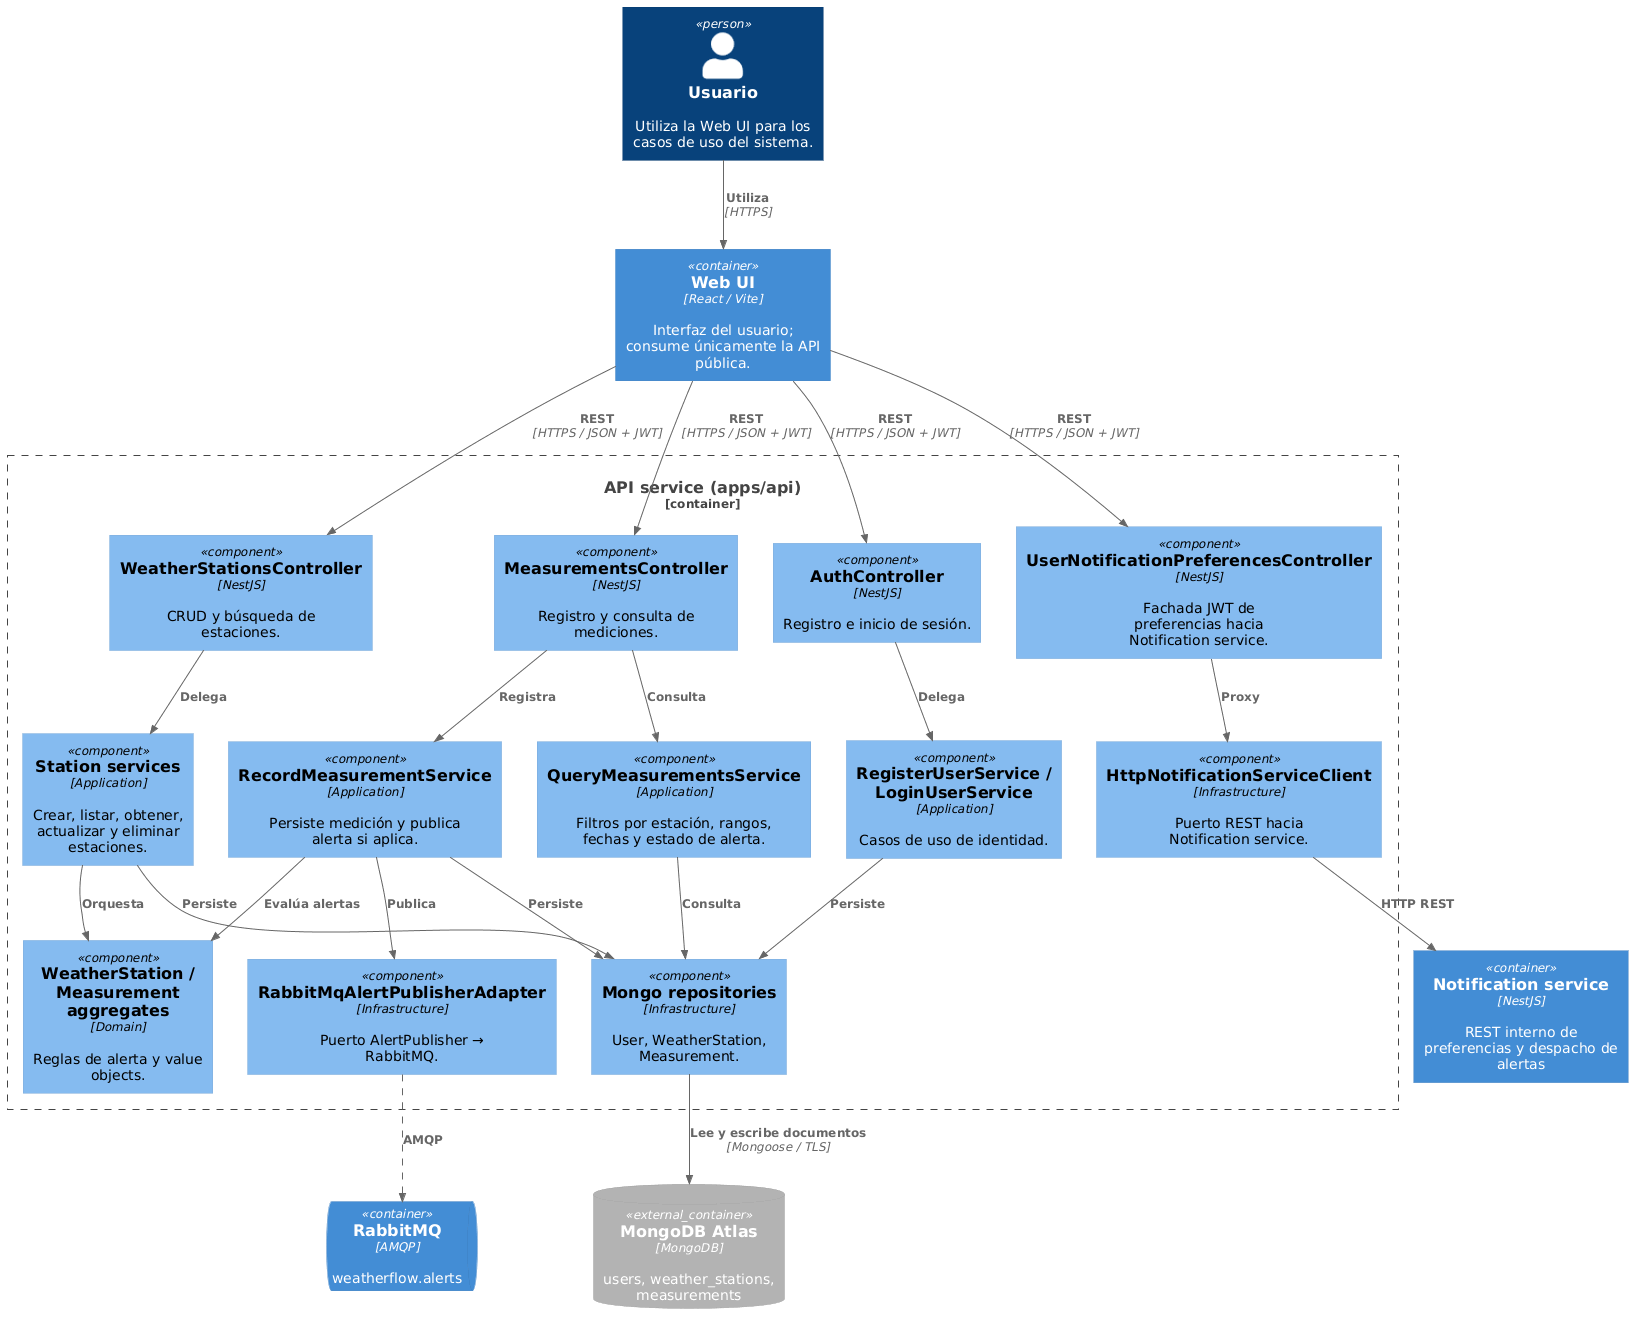

The diagram above was rendered by PlantUML. Its source (embedded in the PNG):
@startuml
!include https://raw.githubusercontent.com/plantuml-stdlib/C4-PlantUML/master/C4_Component.puml

AddRelTag("async", $lineStyle=DashedLine())

LAYOUT_TOP_DOWN()

Person(usuario, "Usuario", "Utiliza la Web UI para los casos de uso del sistema.")

Container(web, "Web UI", "React / Vite", "Interfaz del usuario; consume únicamente la API pública.")

Container_Boundary(api, "API service (apps/api)") {
  Component(authController, "AuthController", "NestJS", "Registro e inicio de sesión.")
  Component(prefsController, "UserNotificationPreferencesController", "NestJS", "Fachada JWT de preferencias hacia Notification service.")
  Component(stationsController, "WeatherStationsController", "NestJS", "CRUD y búsqueda de estaciones.")
  Component(measurementsController, "MeasurementsController", "NestJS", "Registro y consulta de mediciones.")

  Component(authServices, "RegisterUserService / LoginUserService", "Application", "Casos de uso de identidad.")
  Component(stationServices, "Station services", "Application", "Crear, listar, obtener, actualizar y eliminar estaciones.")
  Component(queryService, "QueryMeasurementsService", "Application", "Filtros por estación, rangos, fechas y estado de alerta.")
  Component(recordService, "RecordMeasurementService", "Application", "Persiste medición y publica alerta si aplica.")

  Component(weatherDomain, "WeatherStation / Measurement aggregates", "Domain", "Reglas de alerta y value objects.")
  Component(apiRepositories, "Mongo repositories", "Infrastructure", "User, WeatherStation, Measurement.")
  Component(notificationClient, "HttpNotificationServiceClient", "Infrastructure", "Puerto REST hacia Notification service.")
  Component(alertPublisher, "RabbitMqAlertPublisherAdapter", "Infrastructure", "Puerto AlertPublisher → RabbitMQ.")
}

ContainerDb_Ext(mongoAtlas, "MongoDB Atlas", "MongoDB", "users, weather_stations, measurements")
ContainerQueue(rabbit, "RabbitMQ", "AMQP", "weatherflow.alerts")
Container(notifications, "Notification service", "NestJS", "REST interno de preferencias y despacho de alertas")

Rel(usuario, web, "Utiliza", "HTTPS")
Rel(web, authController, "REST", "HTTPS / JSON + JWT")
Rel(web, prefsController, "REST", "HTTPS / JSON + JWT")
Rel(web, stationsController, "REST", "HTTPS / JSON + JWT")
Rel(web, measurementsController, "REST", "HTTPS / JSON + JWT")

Rel(authController, authServices, "Delega")
Rel(stationsController, stationServices, "Delega")
Rel(measurementsController, queryService, "Consulta")
Rel(measurementsController, recordService, "Registra")
Rel(prefsController, notificationClient, "Proxy")

Rel(authServices, apiRepositories, "Persiste")
Rel(stationServices, weatherDomain, "Orquesta")
Rel(stationServices, apiRepositories, "Persiste")
Rel(recordService, weatherDomain, "Evalúa alertas")
Rel(recordService, apiRepositories, "Persiste")
Rel(recordService, alertPublisher, "Publica")
Rel(queryService, apiRepositories, "Consulta")
Rel(notificationClient, notifications, "HTTP REST")

Rel(apiRepositories, mongoAtlas, "Lee y escribe documentos", "Mongoose / TLS")
Rel(alertPublisher, rabbit, "AMQP", $tags="async")
@enduml